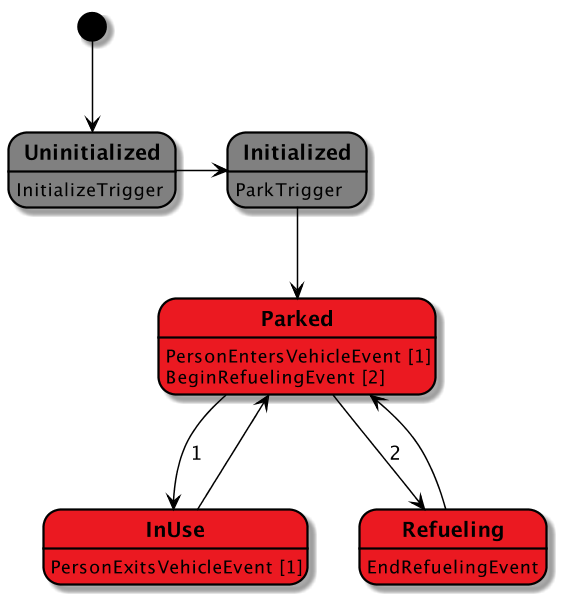

The diagram above was rendered by PlantUML. Its source (embedded in the PNG):
@startuml
scale 600 height
skinparam stateBorderColor #black
skinparam stateFontStyle bold
skinparam arrowColor #black

' BeamAgent: States '
state Uninitialized #grey
Uninitialized: InitializeTrigger

state Initialized #grey
Initialized: ParkTrigger

'BeamAgent Transitions'
[*] --> Uninitialized
Uninitialized -> Initialized

''''''''''''''''''''''''''
' VehicleAgent States'
''''''''''''''''''''''''''
state Parked #eb1921
Parked: PersonEntersVehicleEvent [1]
Parked: BeginRefuelingEvent [2]

state InUse #eb1921
InUse: PersonExitsVehicleEvent [1]

state Refueling #eb1921
Refueling: EndRefuelingEvent

''''''''''''''''''''''''''
' VehicleAgent Transitions'
''''''''''''''''''''''''''
Initialized --> Parked
Parked --> InUse: 1
Parked --> Refueling: 2
InUse --> Parked
Refueling --> Parked

@enduml